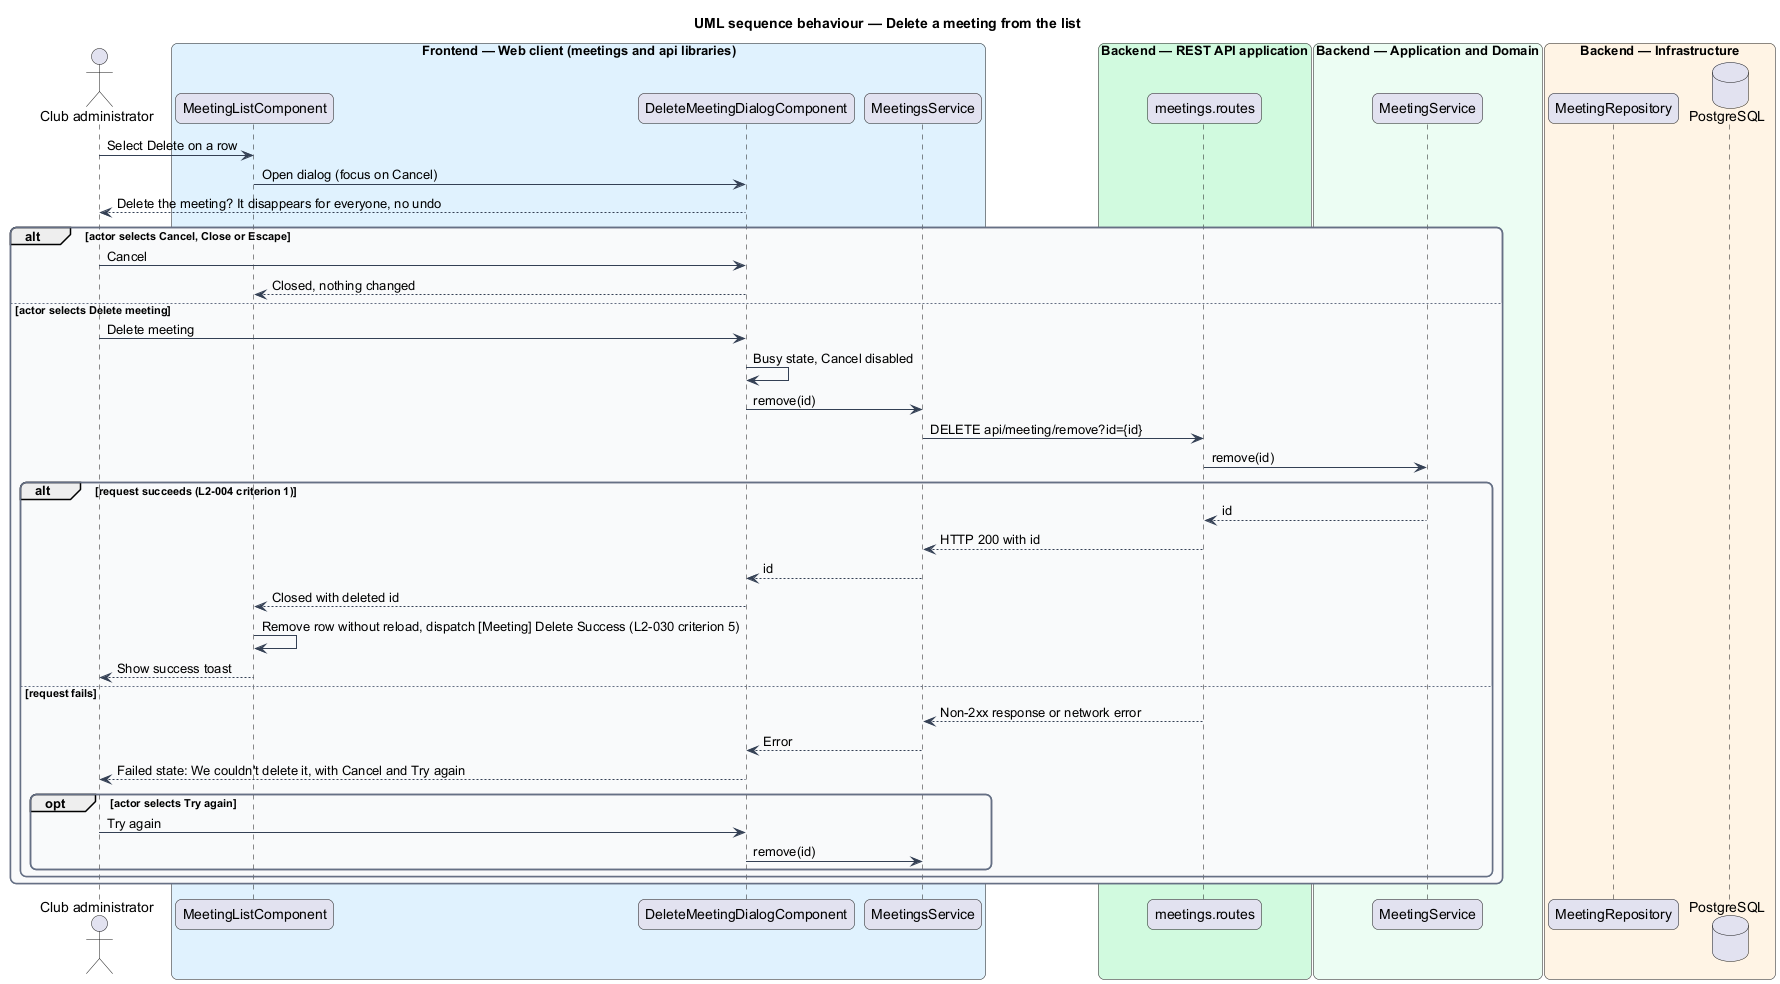

The diagram above was rendered by PlantUML. Its source (embedded in the PNG):
@startuml
title UML sequence behaviour — Delete a meeting from the list
skinparam backgroundColor #FFFFFF
skinparam shadowing false
skinparam roundcorner 12
skinparam defaultFontName Arial
skinparam ArrowColor #344054
skinparam rectangle {
  BorderColor #344054
  FontColor #101828
}
skinparam package {
  BorderColor #667085
  FontColor #101828
  BackgroundColor #F9FAFB
}
actor "Club administrator" as actor
box "Frontend — Web client (meetings and api libraries)" #E0F2FE
  participant "MeetingListComponent" as page
  participant "DeleteMeetingDialogComponent" as dlg
  participant "MeetingsService" as client
end box
box "Backend — REST API application" #D1FADF
  participant "meetings.routes" as routes
end box
box "Backend — Application and Domain" #ECFDF3
  participant "MeetingService" as service
end box
box "Backend — Infrastructure" #FFF4E5
  participant "MeetingRepository" as repo
  database "PostgreSQL" as db
end box
actor -> page : Select Delete on a row
page -> dlg : Open dialog (focus on Cancel)
dlg --> actor : Delete the meeting? It disappears for everyone, no undo
alt actor selects Cancel, Close or Escape
  actor -> dlg : Cancel
  dlg --> page : Closed, nothing changed
else actor selects Delete meeting
  actor -> dlg : Delete meeting
  dlg -> dlg : Busy state, Cancel disabled
  dlg -> client : remove(id)
  client -> routes : DELETE api/meeting/remove?id={id}
  routes -> service : remove(id)
  alt request succeeds (L2-004 criterion 1)
    service --> routes : id
    routes --> client : HTTP 200 with id
    client --> dlg : id
    dlg --> page : Closed with deleted id
    page -> page : Remove row without reload, dispatch [Meeting] Delete Success (L2-030 criterion 5)
    page --> actor : Show success toast
  else request fails
    routes --> client : Non-2xx response or network error
    client --> dlg : Error
    dlg --> actor : Failed state: We couldn't delete it, with Cancel and Try again
    opt actor selects Try again
      actor -> dlg : Try again
      dlg -> client : remove(id)
    end
  end
end
@enduml